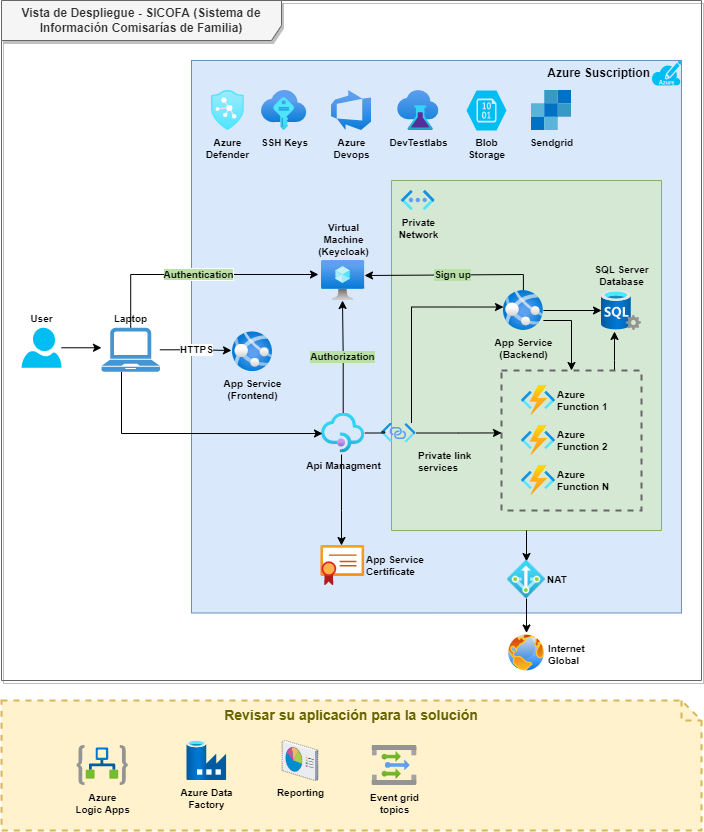

The diagram above was exported from draw.io. Its source (the exported page's mxGraphModel, read from the mxfile embedded in the PNG):
<mxGraphModel dx="1422" dy="772" grid="1" gridSize="10" guides="1" tooltips="1" connect="1" arrows="1" fold="1" page="1" pageScale="1" pageWidth="827" pageHeight="1169" math="0" shadow="0">
  <root>
    <mxCell id="0" />
    <mxCell id="1" parent="0" />
    <mxCell id="ykzKlkdehq3ib-ZJ7Vh6-48" value="Revisar su aplicación para la solución" style="shape=note;strokeWidth=2;fontSize=14;size=20;whiteSpace=wrap;html=1;fillColor=#fff2cc;strokeColor=#d6b656;fontColor=#666600;dashed=1;labelBackgroundColor=none;verticalAlign=top;fontStyle=1" parent="1" vertex="1">
      <mxGeometry x="30" y="740" width="700" height="130" as="geometry" />
    </mxCell>
    <mxCell id="ad8MwoFGKhnPk4L6GPvZ-2" value="Vista de Despliegue - SICOFA (Sistema de Información Comisarías de Familia)" style="shape=umlFrame;whiteSpace=wrap;html=1;fillColor=#f5f5f5;width=280;height=40;shadow=1;fontColor=#333333;strokeColor=#666666;fontStyle=1" parent="1" vertex="1">
      <mxGeometry x="30" y="40" width="700" height="680" as="geometry" />
    </mxCell>
    <mxCell id="ad8MwoFGKhnPk4L6GPvZ-3" value="" style="rounded=0;whiteSpace=wrap;html=1;shadow=0;fillColor=#dae8fc;strokeColor=#6c8ebf;verticalAlign=top;fontStyle=1" parent="1" vertex="1">
      <mxGeometry x="220" y="100" width="490" height="552.5" as="geometry" />
    </mxCell>
    <mxCell id="ykzKlkdehq3ib-ZJ7Vh6-4" value="" style="rounded=0;whiteSpace=wrap;html=1;labelBackgroundColor=none;fontSize=10;fillColor=#d5e8d4;strokeColor=#82b366;direction=south;" parent="1" vertex="1">
      <mxGeometry x="420" y="220" width="270" height="350" as="geometry" />
    </mxCell>
    <mxCell id="ad8MwoFGKhnPk4L6GPvZ-5" value="Azure Suscription" style="verticalLabelPosition=middle;html=1;verticalAlign=middle;align=right;strokeColor=none;fillColor=#00BEF2;shape=mxgraph.azure.azure_subscription;shadow=0;labelBackgroundColor=none;labelPosition=left;fontStyle=1;fontSize=12;" parent="1" vertex="1">
      <mxGeometry x="680" y="100" width="30" height="25" as="geometry" />
    </mxCell>
    <mxCell id="ykzKlkdehq3ib-ZJ7Vh6-10" style="edgeStyle=orthogonalEdgeStyle;rounded=0;orthogonalLoop=1;jettySize=auto;html=1;fontSize=10;exitX=0.462;exitY=1.038;exitDx=0;exitDy=0;exitPerimeter=0;" parent="1" source="ykzKlkdehq3ib-ZJ7Vh6-19" target="ykzKlkdehq3ib-ZJ7Vh6-2" edge="1">
      <mxGeometry relative="1" as="geometry">
        <Array as="points">
          <mxPoint x="370" y="550" />
          <mxPoint x="370" y="550" />
        </Array>
      </mxGeometry>
    </mxCell>
    <mxCell id="ykzKlkdehq3ib-ZJ7Vh6-11" style="edgeStyle=orthogonalEdgeStyle;rounded=0;orthogonalLoop=1;jettySize=auto;html=1;fontSize=10;" parent="1" source="ykzKlkdehq3ib-ZJ7Vh6-1" target="ykzKlkdehq3ib-ZJ7Vh6-3" edge="1">
      <mxGeometry relative="1" as="geometry" />
    </mxCell>
    <mxCell id="ykzKlkdehq3ib-ZJ7Vh6-17" style="edgeStyle=orthogonalEdgeStyle;rounded=0;orthogonalLoop=1;jettySize=auto;html=1;entryX=0.5;entryY=0;entryDx=0;entryDy=0;fontSize=10;startArrow=none;startFill=0;" parent="1" source="ykzKlkdehq3ib-ZJ7Vh6-1" target="ykzKlkdehq3ib-ZJ7Vh6-13" edge="1">
      <mxGeometry relative="1" as="geometry">
        <Array as="points">
          <mxPoint x="600" y="360" />
        </Array>
      </mxGeometry>
    </mxCell>
    <mxCell id="ykzKlkdehq3ib-ZJ7Vh6-27" value="Sign up" style="edgeStyle=orthogonalEdgeStyle;rounded=0;orthogonalLoop=1;jettySize=auto;html=1;fontSize=10;startArrow=none;startFill=0;labelBackgroundColor=#B9E0A5;fontStyle=1;entryX=0.997;entryY=0.375;entryDx=0;entryDy=0;entryPerimeter=0;" parent="1" source="ykzKlkdehq3ib-ZJ7Vh6-1" target="FHwmkxSVxWg4YgUURFb1-2" edge="1">
      <mxGeometry relative="1" as="geometry">
        <mxPoint x="390" y="313" as="targetPoint" />
        <Array as="points">
          <mxPoint x="552" y="314" />
          <mxPoint x="393" y="314" />
        </Array>
      </mxGeometry>
    </mxCell>
    <mxCell id="ykzKlkdehq3ib-ZJ7Vh6-1" value="App Service&lt;br&gt;(Backend)" style="aspect=fixed;html=1;points=[];align=center;image;fontSize=10;image=img/lib/azure2/app_services/App_Services.svg;labelBackgroundColor=none;fontStyle=1" parent="1" vertex="1">
      <mxGeometry x="531.88" y="330" width="40" height="40" as="geometry" />
    </mxCell>
    <mxCell id="ykzKlkdehq3ib-ZJ7Vh6-2" value="App Service&lt;br style=&quot;font-size: 10px;&quot;&gt;Certificate" style="aspect=fixed;html=1;points=[];align=left;image;fontSize=10;image=img/lib/azure2/app_services/App_Service_Certificates.svg;labelBackgroundColor=none;fontStyle=1;labelPosition=right;verticalLabelPosition=middle;verticalAlign=middle;" parent="1" vertex="1">
      <mxGeometry x="349.38" y="585" width="43.75" height="40" as="geometry" />
    </mxCell>
    <mxCell id="ykzKlkdehq3ib-ZJ7Vh6-3" value="SQL Server&lt;br style=&quot;font-size: 10px;&quot;&gt;Database" style="aspect=fixed;html=1;points=[];align=center;image;fontSize=10;image=img/lib/azure2/databases/SQL_Server.svg;labelBackgroundColor=none;fontStyle=1;labelPosition=center;verticalLabelPosition=top;verticalAlign=bottom;" parent="1" vertex="1">
      <mxGeometry x="630" y="330" width="40" height="40" as="geometry" />
    </mxCell>
    <mxCell id="ykzKlkdehq3ib-ZJ7Vh6-8" style="edgeStyle=orthogonalEdgeStyle;rounded=0;orthogonalLoop=1;jettySize=auto;html=1;entryX=0.5;entryY=0.026;entryDx=0;entryDy=0;entryPerimeter=0;fontSize=10;" parent="1" source="ykzKlkdehq3ib-ZJ7Vh6-4" target="ykzKlkdehq3ib-ZJ7Vh6-6" edge="1">
      <mxGeometry relative="1" as="geometry" />
    </mxCell>
    <mxCell id="ykzKlkdehq3ib-ZJ7Vh6-5" value="Private&lt;br&gt;Network" style="aspect=fixed;html=1;points=[];align=center;image;fontSize=10;image=img/lib/azure2/networking/Virtual_Networks_Classic.svg;labelBackgroundColor=none;labelPosition=center;verticalLabelPosition=bottom;verticalAlign=top;fontStyle=1;textDirection=ltr;" parent="1" vertex="1">
      <mxGeometry x="430" y="230" width="33.5" height="20" as="geometry" />
    </mxCell>
    <mxCell id="ykzKlkdehq3ib-ZJ7Vh6-9" style="edgeStyle=orthogonalEdgeStyle;rounded=0;orthogonalLoop=1;jettySize=auto;html=1;entryX=0.5;entryY=0;entryDx=0;entryDy=0;fontSize=10;" parent="1" source="ykzKlkdehq3ib-ZJ7Vh6-6" target="ykzKlkdehq3ib-ZJ7Vh6-7" edge="1">
      <mxGeometry relative="1" as="geometry" />
    </mxCell>
    <mxCell id="ykzKlkdehq3ib-ZJ7Vh6-6" value="NAT" style="aspect=fixed;html=1;points=[];align=left;image;fontSize=10;image=img/lib/azure2/networking/NAT.svg;labelBackgroundColor=none;fontStyle=1;labelPosition=right;verticalLabelPosition=middle;verticalAlign=middle;" parent="1" vertex="1">
      <mxGeometry x="536" y="600" width="38" height="38" as="geometry" />
    </mxCell>
    <mxCell id="ykzKlkdehq3ib-ZJ7Vh6-7" value="Internet&lt;br&gt;Global" style="aspect=fixed;perimeter=ellipsePerimeter;html=1;align=left;shadow=0;dashed=0;spacingTop=3;image;image=img/lib/active_directory/internet_globe.svg;labelBackgroundColor=none;fontSize=10;fontStyle=1;labelPosition=right;verticalLabelPosition=middle;verticalAlign=middle;" parent="1" vertex="1">
      <mxGeometry x="535" y="672.5" width="40" height="40" as="geometry" />
    </mxCell>
    <mxCell id="ykzKlkdehq3ib-ZJ7Vh6-18" style="edgeStyle=orthogonalEdgeStyle;rounded=0;orthogonalLoop=1;jettySize=auto;html=1;entryX=0.325;entryY=1.025;entryDx=0;entryDy=0;entryPerimeter=0;fontSize=10;" parent="1" source="ykzKlkdehq3ib-ZJ7Vh6-13" target="ykzKlkdehq3ib-ZJ7Vh6-3" edge="1">
      <mxGeometry relative="1" as="geometry">
        <Array as="points">
          <mxPoint x="643" y="400" />
          <mxPoint x="643" y="400" />
        </Array>
      </mxGeometry>
    </mxCell>
    <mxCell id="ykzKlkdehq3ib-ZJ7Vh6-13" value="" style="rounded=0;whiteSpace=wrap;html=1;labelBackgroundColor=none;fontSize=10;fillColor=none;dashed=1;strokeColor=#666666;strokeWidth=2;fontColor=#333333;" parent="1" vertex="1">
      <mxGeometry x="530" y="410" width="140" height="140" as="geometry" />
    </mxCell>
    <mxCell id="ykzKlkdehq3ib-ZJ7Vh6-14" value="Azure&lt;br&gt;Function 1" style="aspect=fixed;html=1;points=[];align=left;image;fontSize=10;image=img/lib/azure2/compute/Function_Apps.svg;dashed=1;labelBackgroundColor=none;fillColor=none;fontStyle=1;labelPosition=right;verticalLabelPosition=middle;verticalAlign=middle;" parent="1" vertex="1">
      <mxGeometry x="550" y="425" width="34" height="30" as="geometry" />
    </mxCell>
    <mxCell id="ykzKlkdehq3ib-ZJ7Vh6-15" value="Azure&lt;br&gt;Function 2" style="aspect=fixed;html=1;points=[];align=left;image;fontSize=10;image=img/lib/azure2/compute/Function_Apps.svg;dashed=1;labelBackgroundColor=none;fillColor=none;fontStyle=1;labelPosition=right;verticalLabelPosition=middle;verticalAlign=middle;" parent="1" vertex="1">
      <mxGeometry x="550" y="465" width="34" height="30" as="geometry" />
    </mxCell>
    <mxCell id="ykzKlkdehq3ib-ZJ7Vh6-16" value="Azure&lt;br&gt;Function N" style="aspect=fixed;html=1;points=[];align=left;image;fontSize=10;image=img/lib/azure2/compute/Function_Apps.svg;dashed=1;labelBackgroundColor=none;fillColor=none;fontStyle=1;labelPosition=right;verticalLabelPosition=middle;verticalAlign=middle;" parent="1" vertex="1">
      <mxGeometry x="550" y="505" width="34" height="30" as="geometry" />
    </mxCell>
    <mxCell id="ykzKlkdehq3ib-ZJ7Vh6-26" value="Authorization" style="edgeStyle=orthogonalEdgeStyle;rounded=0;orthogonalLoop=1;jettySize=auto;html=1;fontSize=10;startArrow=none;startFill=0;labelBackgroundColor=#B9E0A5;fontStyle=1;entryX=0.487;entryY=1;entryDx=0;entryDy=0;entryPerimeter=0;" parent="1" source="ykzKlkdehq3ib-ZJ7Vh6-19" target="FHwmkxSVxWg4YgUURFb1-2" edge="1">
      <mxGeometry relative="1" as="geometry">
        <mxPoint x="371.00431000000003" y="330" as="targetPoint" />
      </mxGeometry>
    </mxCell>
    <mxCell id="ykzKlkdehq3ib-ZJ7Vh6-19" value="Api Managment" style="aspect=fixed;html=1;points=[];align=center;image;fontSize=10;image=img/lib/azure2/integration/API_Management_Services.svg;dashed=1;labelBackgroundColor=none;strokeWidth=2;fillColor=none;fontStyle=1" parent="1" vertex="1">
      <mxGeometry x="350" y="452.5" width="43.33" height="40" as="geometry" />
    </mxCell>
    <mxCell id="ykzKlkdehq3ib-ZJ7Vh6-22" value="App Service&lt;br&gt;(Frontend)" style="aspect=fixed;html=1;points=[];align=center;image;fontSize=10;image=img/lib/azure2/app_services/App_Services.svg;labelBackgroundColor=none;fontStyle=1" parent="1" vertex="1">
      <mxGeometry x="261" y="371.25" width="40" height="40" as="geometry" />
    </mxCell>
    <mxCell id="ykzKlkdehq3ib-ZJ7Vh6-31" style="edgeStyle=orthogonalEdgeStyle;rounded=0;orthogonalLoop=1;jettySize=auto;html=1;entryX=0;entryY=0.446;entryDx=0;entryDy=0;entryPerimeter=0;labelBackgroundColor=#B9E0A5;fontSize=10;startArrow=none;startFill=0;" parent="1" source="ykzKlkdehq3ib-ZJ7Vh6-28" target="ykzKlkdehq3ib-ZJ7Vh6-13" edge="1">
      <mxGeometry relative="1" as="geometry" />
    </mxCell>
    <mxCell id="ykzKlkdehq3ib-ZJ7Vh6-32" style="edgeStyle=orthogonalEdgeStyle;rounded=0;orthogonalLoop=1;jettySize=auto;html=1;entryX=0.003;entryY=0.413;entryDx=0;entryDy=0;entryPerimeter=0;labelBackgroundColor=#B9E0A5;fontSize=10;startArrow=none;startFill=0;" parent="1" source="ykzKlkdehq3ib-ZJ7Vh6-28" target="ykzKlkdehq3ib-ZJ7Vh6-1" edge="1">
      <mxGeometry relative="1" as="geometry">
        <Array as="points">
          <mxPoint x="440" y="346.5" />
        </Array>
      </mxGeometry>
    </mxCell>
    <mxCell id="ykzKlkdehq3ib-ZJ7Vh6-28" value="Private link&lt;br style=&quot;font-size: 10px;&quot;&gt;services" style="aspect=fixed;html=1;points=[];align=left;image;fontSize=10;image=img/lib/azure2/networking/Private_Link_Service.svg;dashed=1;labelBackgroundColor=none;strokeWidth=2;fillColor=none;labelPosition=right;verticalLabelPosition=bottom;verticalAlign=top;fontStyle=1" parent="1" vertex="1">
      <mxGeometry x="410" y="462.5" width="34.5" height="20" as="geometry" />
    </mxCell>
    <mxCell id="ykzKlkdehq3ib-ZJ7Vh6-29" value="" style="edgeStyle=orthogonalEdgeStyle;rounded=0;orthogonalLoop=1;jettySize=auto;html=1;entryX=0.007;entryY=0.446;entryDx=0;entryDy=0;entryPerimeter=0;fontSize=10;startArrow=none;startFill=0;endArrow=none;" parent="1" source="ykzKlkdehq3ib-ZJ7Vh6-19" target="ykzKlkdehq3ib-ZJ7Vh6-28" edge="1">
      <mxGeometry relative="1" as="geometry">
        <mxPoint x="393.3299999999999" y="472.5" as="sourcePoint" />
        <mxPoint x="521.05" y="472.44000000000005" as="targetPoint" />
      </mxGeometry>
    </mxCell>
    <mxCell id="ykzKlkdehq3ib-ZJ7Vh6-33" value="Azure&lt;br style=&quot;font-size: 10px;&quot;&gt;Defender" style="aspect=fixed;html=1;points=[];align=center;image;fontSize=10;image=img/lib/azure2/security/Azure_Defender.svg;dashed=1;labelBackgroundColor=none;strokeWidth=2;fillColor=none;fontStyle=1" parent="1" vertex="1">
      <mxGeometry x="240" y="130" width="32.93" height="40" as="geometry" />
    </mxCell>
    <mxCell id="ykzKlkdehq3ib-ZJ7Vh6-35" value="Azure&lt;br style=&quot;font-size: 10px;&quot;&gt;Devops" style="aspect=fixed;html=1;points=[];align=center;image;fontSize=10;image=img/lib/azure2/devops/Azure_DevOps.svg;dashed=1;labelBackgroundColor=none;strokeWidth=2;fillColor=none;fontStyle=1" parent="1" vertex="1">
      <mxGeometry x="360" y="130" width="40" height="40" as="geometry" />
    </mxCell>
    <mxCell id="ykzKlkdehq3ib-ZJ7Vh6-36" value="DevTestlabs" style="aspect=fixed;html=1;points=[];align=center;image;fontSize=10;image=img/lib/azure2/devops/DevTest_Labs.svg;dashed=1;labelBackgroundColor=none;strokeWidth=2;fillColor=none;fontStyle=1" parent="1" vertex="1">
      <mxGeometry x="426.13" y="130" width="41.25" height="40" as="geometry" />
    </mxCell>
    <mxCell id="ykzKlkdehq3ib-ZJ7Vh6-42" style="edgeStyle=orthogonalEdgeStyle;rounded=0;orthogonalLoop=1;jettySize=auto;html=1;entryX=0;entryY=0.455;entryDx=0;entryDy=0;entryPerimeter=0;labelBackgroundColor=#B9E0A5;fontSize=10;startArrow=none;startFill=0;" parent="1" source="ykzKlkdehq3ib-ZJ7Vh6-38" target="ykzKlkdehq3ib-ZJ7Vh6-40" edge="1">
      <mxGeometry relative="1" as="geometry" />
    </mxCell>
    <mxCell id="ykzKlkdehq3ib-ZJ7Vh6-38" value="User" style="verticalLabelPosition=top;html=1;verticalAlign=bottom;align=center;strokeColor=none;fillColor=#00BEF2;shape=mxgraph.azure.user;dashed=1;labelBackgroundColor=none;fontSize=10;fontStyle=1;labelPosition=center;" parent="1" vertex="1">
      <mxGeometry x="50" y="367.25" width="40" height="40" as="geometry" />
    </mxCell>
    <mxCell id="ykzKlkdehq3ib-ZJ7Vh6-43" value="HTTPS" style="edgeStyle=orthogonalEdgeStyle;rounded=0;orthogonalLoop=1;jettySize=auto;html=1;entryX=-0.025;entryY=0.469;entryDx=0;entryDy=0;entryPerimeter=0;labelBackgroundColor=#FFFFFF;fontSize=10;startArrow=none;startFill=0;fontStyle=1" parent="1" source="ykzKlkdehq3ib-ZJ7Vh6-40" target="ykzKlkdehq3ib-ZJ7Vh6-22" edge="1">
      <mxGeometry relative="1" as="geometry" />
    </mxCell>
    <mxCell id="ykzKlkdehq3ib-ZJ7Vh6-44" style="edgeStyle=orthogonalEdgeStyle;rounded=0;orthogonalLoop=1;jettySize=auto;html=1;labelBackgroundColor=#B9E0A5;fontSize=10;startArrow=none;startFill=0;" parent="1" source="ykzKlkdehq3ib-ZJ7Vh6-40" edge="1">
      <mxGeometry relative="1" as="geometry">
        <Array as="points">
          <mxPoint x="150" y="473" />
          <mxPoint x="351" y="473" />
        </Array>
        <mxPoint x="351" y="473" as="targetPoint" />
      </mxGeometry>
    </mxCell>
    <mxCell id="_PT4TJIRxKI2TiEQEr5h-1" value="&lt;span style=&quot;font-size: 10px ; font-weight: 700 ; background-color: rgb(185 , 224 , 165)&quot;&gt;Authentication&lt;/span&gt;" style="edgeStyle=orthogonalEdgeStyle;rounded=0;orthogonalLoop=1;jettySize=auto;html=1;entryX=-0.07;entryY=0.35;entryDx=0;entryDy=0;entryPerimeter=0;" parent="1" source="ykzKlkdehq3ib-ZJ7Vh6-40" target="FHwmkxSVxWg4YgUURFb1-2" edge="1">
      <mxGeometry relative="1" as="geometry">
        <Array as="points">
          <mxPoint x="159" y="314" />
        </Array>
        <mxPoint x="350.8399999999999" y="306.1600000000001" as="targetPoint" />
      </mxGeometry>
    </mxCell>
    <mxCell id="ykzKlkdehq3ib-ZJ7Vh6-40" value="Laptop" style="pointerEvents=1;shadow=0;dashed=0;html=1;strokeColor=none;fillColor=#4495D1;labelPosition=center;verticalLabelPosition=top;verticalAlign=bottom;align=center;outlineConnect=0;shape=mxgraph.veeam.laptop;labelBackgroundColor=none;fontSize=10;fontStyle=1" parent="1" vertex="1">
      <mxGeometry x="130" y="367.25" width="58.4" height="44" as="geometry" />
    </mxCell>
    <mxCell id="ykzKlkdehq3ib-ZJ7Vh6-49" value="Azure&lt;br&gt;Logic Apps" style="aspect=fixed;html=1;points=[];align=center;image;fontSize=10;image=img/lib/azure2/integration/Logic_Apps.svg;dashed=1;labelBackgroundColor=none;strokeWidth=2;fillColor=none;fontStyle=1" parent="1" vertex="1">
      <mxGeometry x="105.33" y="785" width="51.54" height="40" as="geometry" />
    </mxCell>
    <mxCell id="ykzKlkdehq3ib-ZJ7Vh6-50" value="Azure Data&lt;br style=&quot;font-size: 10px;&quot;&gt;Factory" style="aspect=fixed;html=1;points=[];align=center;image;fontSize=10;image=img/lib/azure2/databases/Data_Factory.svg;dashed=1;labelBackgroundColor=none;strokeWidth=2;fillColor=none;fontStyle=1" parent="1" vertex="1">
      <mxGeometry x="215.32999999999998" y="780" width="40" height="40" as="geometry" />
    </mxCell>
    <mxCell id="ykzKlkdehq3ib-ZJ7Vh6-51" value="Reporting" style="verticalLabelPosition=bottom;sketch=0;aspect=fixed;html=1;verticalAlign=top;strokeColor=none;align=center;outlineConnect=0;shape=mxgraph.citrix.reporting;dashed=1;labelBackgroundColor=none;fontSize=10;fillColor=none;fontStyle=1" parent="1" vertex="1">
      <mxGeometry x="310.68" y="780" width="35.65" height="40" as="geometry" />
    </mxCell>
    <mxCell id="ykzKlkdehq3ib-ZJ7Vh6-52" value="SSH Keys" style="aspect=fixed;html=1;points=[];align=center;image;fontSize=10;image=img/lib/azure2/other/SSH_Keys.svg;dashed=1;labelBackgroundColor=none;strokeWidth=2;fillColor=none;fontStyle=1" parent="1" vertex="1">
      <mxGeometry x="290" y="130" width="45.33" height="40" as="geometry" />
    </mxCell>
    <mxCell id="ykzKlkdehq3ib-ZJ7Vh6-54" value="Event grid&lt;br style=&quot;font-size: 10px;&quot;&gt;topics" style="aspect=fixed;html=1;points=[];align=center;image;fontSize=10;image=img/lib/azure2/integration/Event_Grid_Topics.svg;dashed=1;labelBackgroundColor=none;strokeWidth=2;fillColor=none;fontStyle=1" parent="1" vertex="1">
      <mxGeometry x="400.65999999999997" y="785" width="44.67" height="40" as="geometry" />
    </mxCell>
    <mxCell id="FHwmkxSVxWg4YgUURFb1-2" value="Virtual&lt;br style=&quot;font-size: 10px&quot;&gt;Machine&lt;br&gt;(Keycloak)" style="aspect=fixed;html=1;points=[];align=center;image;fontSize=10;image=img/lib/azure2/compute/Virtual_Machine.svg;dashed=1;labelBackgroundColor=none;strokeWidth=2;fillColor=none;fontStyle=1;labelPosition=center;verticalLabelPosition=top;verticalAlign=bottom;" parent="1" vertex="1">
      <mxGeometry x="350" y="300" width="43.13" height="40" as="geometry" />
    </mxCell>
    <mxCell id="W14GQrFRmF3PH6w1tc85-1" value="Blob&lt;br&gt;Storage" style="verticalLabelPosition=bottom;html=1;verticalAlign=top;align=center;strokeColor=none;fillColor=#00BEF2;shape=mxgraph.azure.storage_blob;dashed=1;labelBackgroundColor=none;fontSize=10;fontStyle=1" parent="1" vertex="1">
      <mxGeometry x="495" y="130" width="40" height="40" as="geometry" />
    </mxCell>
    <mxCell id="tuz_FKS3Tl5fHOQkaNLg-1" value="Sendgrid" style="sketch=0;aspect=fixed;html=1;points=[];align=center;image;fontSize=10;image=img/lib/mscae/SendGrid_Accounts.svg;labelPosition=center;verticalLabelPosition=bottom;verticalAlign=top;fontStyle=1;labelBackgroundColor=none;" vertex="1" parent="1">
      <mxGeometry x="560" y="130" width="40" height="40" as="geometry" />
    </mxCell>
  </root>
</mxGraphModel>